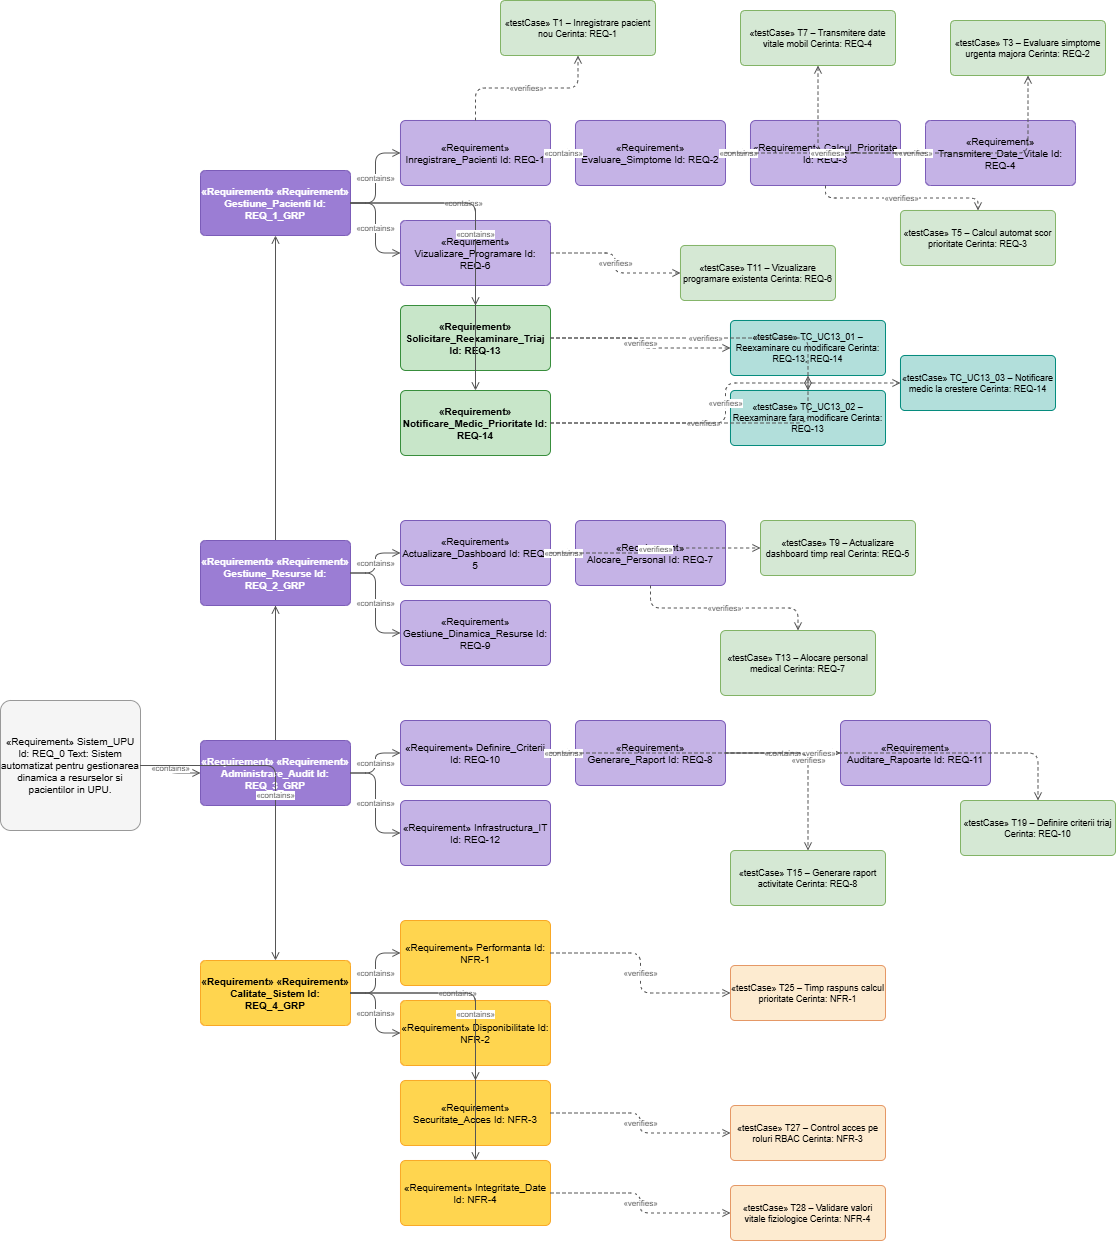

The diagram above was exported from draw.io. Its source (the exported page's mxGraphModel, read from the mxfile embedded in the PNG):
<mxGraphModel dx="1612" dy="1228" grid="1" gridSize="10" guides="1" tooltips="1" connect="1" arrows="1" fold="1" page="0" pageScale="1" pageWidth="1400" pageHeight="1300" background="#FFFFFF" math="0" shadow="0">
  <root>
    <mxCell id="0" />
    <mxCell id="1" parent="0" />
    <mxCell id="r0" parent="1" style="rounded=1;whiteSpace=wrap;html=0;fillColor=#F5F5F5;strokeColor=#999999;fontColor=#000000;fontSize=10;align=center;verticalAlign=middle;arcSize=8;" value="«Requirement» Sistem_UPU Id: REQ_0 Text: Sistem automatizat pentru gestionarea dinamica a resurselor si pacientilor in UPU." vertex="1">
      <mxGeometry height="130" width="140" x="30" y="610" as="geometry" />
    </mxCell>
    <mxCell id="g1" parent="1" style="rounded=1;whiteSpace=wrap;html=0;fillColor=#9B7DD4;strokeColor=#7B5CB8;fontColor=#FFFFFF;fontSize=10;fontStyle=1;align=center;verticalAlign=middle;arcSize=8;" value="«Requirement» «Requirement» Gestiune_Pacienti Id: REQ_1_GRP" vertex="1">
      <mxGeometry height="65" width="150" x="230" y="80" as="geometry" />
    </mxCell>
    <mxCell id="a_r0g1" edge="1" parent="1" source="r0" style="html=1;strokeColor=#555555;fontColor=#555555;fontSize=8;endArrow=open;endFill=0;edgeStyle=orthogonalEdgeStyle;align=center;" target="g1" value="«contains»">
      <mxGeometry relative="1" as="geometry" />
    </mxCell>
    <mxCell id="r1" parent="1" style="rounded=1;whiteSpace=wrap;html=0;fillColor=#C5B3E6;strokeColor=#7B5CB8;fontColor=#000000;fontSize=10;align=center;verticalAlign=middle;arcSize=8;" value="«Requirement» Inregistrare_Pacienti Id: REQ-1" vertex="1">
      <mxGeometry height="65" width="150" x="430" y="30" as="geometry" />
    </mxCell>
    <mxCell id="r2" parent="1" style="rounded=1;whiteSpace=wrap;html=0;fillColor=#C5B3E6;strokeColor=#7B5CB8;fontColor=#000000;fontSize=10;align=center;verticalAlign=middle;arcSize=8;" value="«Requirement» Evaluare_Simptome Id: REQ-2" vertex="1">
      <mxGeometry height="65" width="150" x="605" y="30" as="geometry" />
    </mxCell>
    <mxCell id="r3" parent="1" style="rounded=1;whiteSpace=wrap;html=0;fillColor=#C5B3E6;strokeColor=#7B5CB8;fontColor=#000000;fontSize=10;align=center;verticalAlign=middle;arcSize=8;" value="«Requirement» Calcul_Prioritate Id: REQ-3" vertex="1">
      <mxGeometry height="65" width="150" x="780" y="30" as="geometry" />
    </mxCell>
    <mxCell id="r4" parent="1" style="rounded=1;whiteSpace=wrap;html=0;fillColor=#C5B3E6;strokeColor=#7B5CB8;fontColor=#000000;fontSize=10;align=center;verticalAlign=middle;arcSize=8;" value="«Requirement» Transmitere_Date_Vitale Id: REQ-4" vertex="1">
      <mxGeometry height="65" width="150" x="955" y="30" as="geometry" />
    </mxCell>
    <mxCell id="ag1r1" edge="1" parent="1" source="g1" style="html=1;strokeColor=#555555;fontColor=#555555;fontSize=8;endArrow=open;endFill=0;edgeStyle=orthogonalEdgeStyle;align=center;" target="r1" value="«contains»">
      <mxGeometry relative="1" as="geometry" />
    </mxCell>
    <mxCell id="ar1r2" edge="1" parent="1" source="r1" style="html=1;strokeColor=#555555;fontColor=#555555;fontSize=8;endArrow=open;endFill=0;edgeStyle=orthogonalEdgeStyle;align=center;" target="r2" value="«contains»">
      <mxGeometry relative="1" as="geometry" />
    </mxCell>
    <mxCell id="ar2r3" edge="1" parent="1" source="r2" style="html=1;strokeColor=#555555;fontColor=#555555;fontSize=8;endArrow=open;endFill=0;edgeStyle=orthogonalEdgeStyle;align=center;" target="r3" value="«contains»">
      <mxGeometry relative="1" as="geometry" />
    </mxCell>
    <mxCell id="ar3r4" edge="1" parent="1" source="r3" style="html=1;strokeColor=#555555;fontColor=#555555;fontSize=8;endArrow=open;endFill=0;edgeStyle=orthogonalEdgeStyle;align=center;" target="r4" value="«contains»">
      <mxGeometry relative="1" as="geometry" />
    </mxCell>
    <mxCell id="r6" parent="1" style="rounded=1;whiteSpace=wrap;html=0;fillColor=#C5B3E6;strokeColor=#7B5CB8;fontColor=#000000;fontSize=10;align=center;verticalAlign=middle;arcSize=8;" value="«Requirement» Vizualizare_Programare Id: REQ-6" vertex="1">
      <mxGeometry height="65" width="150" x="430" y="130" as="geometry" />
    </mxCell>
    <mxCell id="ag1r6" edge="1" parent="1" source="g1" style="html=1;strokeColor=#555555;fontColor=#555555;fontSize=8;endArrow=open;endFill=0;edgeStyle=orthogonalEdgeStyle;align=center;" target="r6" value="«contains»">
      <mxGeometry relative="1" as="geometry" />
    </mxCell>
    <mxCell id="r13" parent="1" style="rounded=1;whiteSpace=wrap;html=0;fillColor=#C8E6C9;strokeColor=#388E3C;fontColor=#000000;fontSize=10;fontStyle=1;align=center;verticalAlign=middle;arcSize=8;" value="«Requirement» Solicitare_Reexaminare_Triaj Id: REQ-13" vertex="1">
      <mxGeometry height="65" width="150" x="430" y="215" as="geometry" />
    </mxCell>
    <mxCell id="ag1r13" edge="1" parent="1" source="g1" style="html=1;strokeColor=#555555;fontColor=#555555;fontSize=8;endArrow=open;endFill=0;edgeStyle=orthogonalEdgeStyle;align=center;" target="r13" value="«contains»">
      <mxGeometry relative="1" as="geometry" />
    </mxCell>
    <mxCell id="r14" parent="1" style="rounded=1;whiteSpace=wrap;html=0;fillColor=#C8E6C9;strokeColor=#388E3C;fontColor=#000000;fontSize=10;fontStyle=1;align=center;verticalAlign=middle;arcSize=8;" value="«Requirement» Notificare_Medic_Prioritate Id: REQ-14" vertex="1">
      <mxGeometry height="65" width="150" x="430" y="300" as="geometry" />
    </mxCell>
    <mxCell id="ag1r14" edge="1" parent="1" source="g1" style="html=1;strokeColor=#555555;fontColor=#555555;fontSize=8;endArrow=open;endFill=0;edgeStyle=orthogonalEdgeStyle;align=center;" target="r14" value="«contains»">
      <mxGeometry relative="1" as="geometry" />
    </mxCell>
    <mxCell id="g2" parent="1" style="rounded=1;whiteSpace=wrap;html=0;fillColor=#9B7DD4;strokeColor=#7B5CB8;fontColor=#FFFFFF;fontSize=10;fontStyle=1;align=center;verticalAlign=middle;arcSize=8;" value="«Requirement» «Requirement» Gestiune_Resurse Id: REQ_2_GRP" vertex="1">
      <mxGeometry height="65" width="150" x="230" y="450" as="geometry" />
    </mxCell>
    <mxCell id="a_r0g2" edge="1" parent="1" source="r0" style="html=1;strokeColor=#555555;fontColor=#555555;fontSize=8;endArrow=open;endFill=0;edgeStyle=orthogonalEdgeStyle;align=center;" target="g2" value="«contains»">
      <mxGeometry relative="1" as="geometry" />
    </mxCell>
    <mxCell id="r5" parent="1" style="rounded=1;whiteSpace=wrap;html=0;fillColor=#C5B3E6;strokeColor=#7B5CB8;fontColor=#000000;fontSize=10;align=center;verticalAlign=middle;arcSize=8;" value="«Requirement» Actualizare_Dashboard Id: REQ-5" vertex="1">
      <mxGeometry height="65" width="150" x="430" y="430" as="geometry" />
    </mxCell>
    <mxCell id="r7" parent="1" style="rounded=1;whiteSpace=wrap;html=0;fillColor=#C5B3E6;strokeColor=#7B5CB8;fontColor=#000000;fontSize=10;align=center;verticalAlign=middle;arcSize=8;" value="«Requirement» Alocare_Personal Id: REQ-7" vertex="1">
      <mxGeometry height="65" width="150" x="605" y="430" as="geometry" />
    </mxCell>
    <mxCell id="r9" parent="1" style="rounded=1;whiteSpace=wrap;html=0;fillColor=#C5B3E6;strokeColor=#7B5CB8;fontColor=#000000;fontSize=10;align=center;verticalAlign=middle;arcSize=8;" value="«Requirement» Gestiune_Dinamica_Resurse Id: REQ-9" vertex="1">
      <mxGeometry height="65" width="150" x="430" y="510" as="geometry" />
    </mxCell>
    <mxCell id="ag2r5" edge="1" parent="1" source="g2" style="html=1;strokeColor=#555555;fontColor=#555555;fontSize=8;endArrow=open;endFill=0;edgeStyle=orthogonalEdgeStyle;align=center;" target="r5" value="«contains»">
      <mxGeometry relative="1" as="geometry" />
    </mxCell>
    <mxCell id="ar5r7" edge="1" parent="1" source="r5" style="html=1;strokeColor=#555555;fontColor=#555555;fontSize=8;endArrow=open;endFill=0;edgeStyle=orthogonalEdgeStyle;align=center;" target="r7" value="«contains»">
      <mxGeometry relative="1" as="geometry" />
    </mxCell>
    <mxCell id="ag2r9" edge="1" parent="1" source="g2" style="html=1;strokeColor=#555555;fontColor=#555555;fontSize=8;endArrow=open;endFill=0;edgeStyle=orthogonalEdgeStyle;align=center;" target="r9" value="«contains»">
      <mxGeometry relative="1" as="geometry" />
    </mxCell>
    <mxCell id="g3" parent="1" style="rounded=1;whiteSpace=wrap;html=0;fillColor=#9B7DD4;strokeColor=#7B5CB8;fontColor=#FFFFFF;fontSize=10;fontStyle=1;align=center;verticalAlign=middle;arcSize=8;" value="«Requirement» «Requirement» Administrare_Audit Id: REQ_3_GRP" vertex="1">
      <mxGeometry height="65" width="150" x="230" y="650" as="geometry" />
    </mxCell>
    <mxCell id="a_r0g3" edge="1" parent="1" source="r0" style="html=1;strokeColor=#555555;fontColor=#555555;fontSize=8;endArrow=open;endFill=0;edgeStyle=orthogonalEdgeStyle;align=center;" target="g3" value="«contains»">
      <mxGeometry relative="1" as="geometry" />
    </mxCell>
    <mxCell id="r10" parent="1" style="rounded=1;whiteSpace=wrap;html=0;fillColor=#C5B3E6;strokeColor=#7B5CB8;fontColor=#000000;fontSize=10;align=center;verticalAlign=middle;arcSize=8;" value="«Requirement» Definire_Criterii Id: REQ-10" vertex="1">
      <mxGeometry height="65" width="150" x="430" y="630" as="geometry" />
    </mxCell>
    <mxCell id="r8" parent="1" style="rounded=1;whiteSpace=wrap;html=0;fillColor=#C5B3E6;strokeColor=#7B5CB8;fontColor=#000000;fontSize=10;align=center;verticalAlign=middle;arcSize=8;" value="«Requirement» Generare_Raport Id: REQ-8" vertex="1">
      <mxGeometry height="65" width="150" x="605" y="630" as="geometry" />
    </mxCell>
    <mxCell id="r11" parent="1" style="rounded=1;whiteSpace=wrap;html=0;fillColor=#C5B3E6;strokeColor=#7B5CB8;fontColor=#000000;fontSize=10;align=center;verticalAlign=middle;arcSize=8;" value="«Requirement» Auditare_Rapoarte Id: REQ-11" vertex="1">
      <mxGeometry height="65" width="150" x="870" y="630" as="geometry" />
    </mxCell>
    <mxCell id="r12" parent="1" style="rounded=1;whiteSpace=wrap;html=0;fillColor=#C5B3E6;strokeColor=#7B5CB8;fontColor=#000000;fontSize=10;align=center;verticalAlign=middle;arcSize=8;" value="«Requirement» Infrastructura_IT Id: REQ-12" vertex="1">
      <mxGeometry height="65" width="150" x="430" y="710" as="geometry" />
    </mxCell>
    <mxCell id="ag3r10" edge="1" parent="1" source="g3" style="html=1;strokeColor=#555555;fontColor=#555555;fontSize=8;endArrow=open;endFill=0;edgeStyle=orthogonalEdgeStyle;align=center;" target="r10" value="«contains»">
      <mxGeometry relative="1" as="geometry" />
    </mxCell>
    <mxCell id="ar10r8" edge="1" parent="1" source="r10" style="html=1;strokeColor=#555555;fontColor=#555555;fontSize=8;endArrow=open;endFill=0;edgeStyle=orthogonalEdgeStyle;align=center;" target="r8" value="«contains»">
      <mxGeometry relative="1" as="geometry" />
    </mxCell>
    <mxCell id="ar8r11" edge="1" parent="1" source="r8" style="html=1;strokeColor=#555555;fontColor=#555555;fontSize=8;endArrow=open;endFill=0;edgeStyle=orthogonalEdgeStyle;align=center;" target="r11" value="«contains»">
      <mxGeometry relative="1" as="geometry" />
    </mxCell>
    <mxCell id="ag3r12" edge="1" parent="1" source="g3" style="html=1;strokeColor=#555555;fontColor=#555555;fontSize=8;endArrow=open;endFill=0;edgeStyle=orthogonalEdgeStyle;align=center;" target="r12" value="«contains»">
      <mxGeometry relative="1" as="geometry" />
    </mxCell>
    <mxCell id="g4" parent="1" style="rounded=1;whiteSpace=wrap;html=0;fillColor=#FFD54F;strokeColor=#F9A825;fontColor=#000000;fontSize=10;fontStyle=1;align=center;verticalAlign=middle;arcSize=8;" value="«Requirement» «Requirement» Calitate_Sistem Id: REQ_4_GRP" vertex="1">
      <mxGeometry height="65" width="150" x="230" y="870" as="geometry" />
    </mxCell>
    <mxCell id="a_r0g4" edge="1" parent="1" source="r0" style="html=1;strokeColor=#555555;fontColor=#555555;fontSize=8;endArrow=open;endFill=0;edgeStyle=orthogonalEdgeStyle;align=center;" target="g4" value="«contains»">
      <mxGeometry relative="1" as="geometry" />
    </mxCell>
    <mxCell id="nfr1" parent="1" style="rounded=1;whiteSpace=wrap;html=0;fillColor=#FFD54F;strokeColor=#F9A825;fontColor=#000000;fontSize=10;align=center;verticalAlign=middle;arcSize=8;" value="«Requirement» Performanta Id: NFR-1" vertex="1">
      <mxGeometry height="65" width="150" x="430" y="830" as="geometry" />
    </mxCell>
    <mxCell id="nfr2" parent="1" style="rounded=1;whiteSpace=wrap;html=0;fillColor=#FFD54F;strokeColor=#F9A825;fontColor=#000000;fontSize=10;align=center;verticalAlign=middle;arcSize=8;" value="«Requirement» Disponibilitate Id: NFR-2" vertex="1">
      <mxGeometry height="65" width="150" x="430" y="910" as="geometry" />
    </mxCell>
    <mxCell id="nfr3" parent="1" style="rounded=1;whiteSpace=wrap;html=0;fillColor=#FFD54F;strokeColor=#F9A825;fontColor=#000000;fontSize=10;align=center;verticalAlign=middle;arcSize=8;" value="«Requirement» Securitate_Acces Id: NFR-3" vertex="1">
      <mxGeometry height="65" width="150" x="430" y="990" as="geometry" />
    </mxCell>
    <mxCell id="nfr4" parent="1" style="rounded=1;whiteSpace=wrap;html=0;fillColor=#FFD54F;strokeColor=#F9A825;fontColor=#000000;fontSize=10;align=center;verticalAlign=middle;arcSize=8;" value="«Requirement» Integritate_Date Id: NFR-4" vertex="1">
      <mxGeometry height="65" width="150" x="430" y="1070" as="geometry" />
    </mxCell>
    <mxCell id="ag4nfr1" edge="1" parent="1" source="g4" style="html=1;strokeColor=#555555;fontColor=#555555;fontSize=8;endArrow=open;endFill=0;edgeStyle=orthogonalEdgeStyle;align=center;" target="nfr1" value="«contains»">
      <mxGeometry relative="1" as="geometry" />
    </mxCell>
    <mxCell id="ag4nfr2" edge="1" parent="1" source="g4" style="html=1;strokeColor=#555555;fontColor=#555555;fontSize=8;endArrow=open;endFill=0;edgeStyle=orthogonalEdgeStyle;align=center;" target="nfr2" value="«contains»">
      <mxGeometry relative="1" as="geometry" />
    </mxCell>
    <mxCell id="ag4nfr3" edge="1" parent="1" source="g4" style="html=1;strokeColor=#555555;fontColor=#555555;fontSize=8;endArrow=open;endFill=0;edgeStyle=orthogonalEdgeStyle;align=center;" target="nfr3" value="«contains»">
      <mxGeometry relative="1" as="geometry" />
    </mxCell>
    <mxCell id="ag4nfr4" edge="1" parent="1" source="g4" style="html=1;strokeColor=#555555;fontColor=#555555;fontSize=8;endArrow=open;endFill=0;edgeStyle=orthogonalEdgeStyle;align=center;" target="nfr4" value="«contains»">
      <mxGeometry relative="1" as="geometry" />
    </mxCell>
    <mxCell id="t1" parent="1" style="rounded=1;whiteSpace=wrap;html=0;fillColor=#D5E8D4;strokeColor=#82B366;fontColor=#000000;fontSize=9;align=center;verticalAlign=middle;arcSize=8;" value="«testCase» T1 – Inregistrare pacient nou Cerinta: REQ-1" vertex="1">
      <mxGeometry height="55" width="155" x="530" y="-90" as="geometry" />
    </mxCell>
    <mxCell id="av_t1" edge="1" parent="1" source="r1" style="html=1;dashed=1;strokeColor=#555555;fontColor=#555555;fontSize=8;endArrow=open;endFill=0;edgeStyle=orthogonalEdgeStyle;align=center;" target="t1" value="«verifies»">
      <mxGeometry relative="1" as="geometry" />
    </mxCell>
    <mxCell id="t3" parent="1" style="rounded=1;whiteSpace=wrap;html=0;fillColor=#D5E8D4;strokeColor=#82B366;fontColor=#000000;fontSize=9;align=center;verticalAlign=middle;arcSize=8;" value="«testCase» T3 – Evaluare simptome urgenta majora Cerinta: REQ-2" vertex="1">
      <mxGeometry height="55" width="155" x="980" y="-70" as="geometry" />
    </mxCell>
    <mxCell id="av_t3" edge="1" parent="1" source="r2" style="html=1;dashed=1;strokeColor=#555555;fontColor=#555555;fontSize=8;endArrow=open;endFill=0;edgeStyle=orthogonalEdgeStyle;align=center;" target="t3" value="«verifies»">
      <mxGeometry relative="1" as="geometry" />
    </mxCell>
    <mxCell id="t5" parent="1" style="rounded=1;whiteSpace=wrap;html=0;fillColor=#D5E8D4;strokeColor=#82B366;fontColor=#000000;fontSize=9;align=center;verticalAlign=middle;arcSize=8;" value="«testCase» T5 – Calcul automat scor prioritate Cerinta: REQ-3" vertex="1">
      <mxGeometry height="55" width="155" x="930" y="120" as="geometry" />
    </mxCell>
    <mxCell id="av_t5" edge="1" parent="1" source="r3" style="html=1;dashed=1;strokeColor=#555555;fontColor=#555555;fontSize=8;endArrow=open;endFill=0;edgeStyle=orthogonalEdgeStyle;align=center;" target="t5" value="«verifies»">
      <mxGeometry relative="1" as="geometry" />
    </mxCell>
    <mxCell id="t7" parent="1" style="rounded=1;whiteSpace=wrap;html=0;fillColor=#D5E8D4;strokeColor=#82B366;fontColor=#000000;fontSize=9;align=center;verticalAlign=middle;arcSize=8;" value="«testCase» T7 – Transmitere date vitale mobil Cerinta: REQ-4" vertex="1">
      <mxGeometry height="55" width="155" x="770" y="-80" as="geometry" />
    </mxCell>
    <mxCell id="av_t7" edge="1" parent="1" source="r4" style="html=1;dashed=1;strokeColor=#555555;fontColor=#555555;fontSize=8;endArrow=open;endFill=0;edgeStyle=orthogonalEdgeStyle;align=center;" target="t7" value="«verifies»">
      <mxGeometry relative="1" as="geometry" />
    </mxCell>
    <mxCell id="t11" parent="1" style="rounded=1;whiteSpace=wrap;html=0;fillColor=#D5E8D4;strokeColor=#82B366;fontColor=#000000;fontSize=9;align=center;verticalAlign=middle;arcSize=8;" value="«testCase» T11 – Vizualizare programare existenta Cerinta: REQ-6" vertex="1">
      <mxGeometry height="55" width="155" x="710" y="155" as="geometry" />
    </mxCell>
    <mxCell id="av_t11" edge="1" parent="1" source="r6" style="html=1;dashed=1;strokeColor=#555555;fontColor=#555555;fontSize=8;endArrow=open;endFill=0;edgeStyle=orthogonalEdgeStyle;align=center;" target="t11" value="«verifies»">
      <mxGeometry relative="1" as="geometry" />
    </mxCell>
    <mxCell id="t9" parent="1" style="rounded=1;whiteSpace=wrap;html=0;fillColor=#D5E8D4;strokeColor=#82B366;fontColor=#000000;fontSize=9;align=center;verticalAlign=middle;arcSize=8;" value="«testCase» T9 – Actualizare dashboard timp real Cerinta: REQ-5" vertex="1">
      <mxGeometry height="55" width="155" x="790" y="430" as="geometry" />
    </mxCell>
    <mxCell id="av_t9" edge="1" parent="1" source="r5" style="html=1;dashed=1;strokeColor=#555555;fontColor=#555555;fontSize=8;endArrow=open;endFill=0;edgeStyle=orthogonalEdgeStyle;align=center;" target="t9" value="«verifies»">
      <mxGeometry relative="1" as="geometry" />
    </mxCell>
    <mxCell id="t13" parent="1" style="rounded=1;whiteSpace=wrap;html=0;fillColor=#D5E8D4;strokeColor=#82B366;fontColor=#000000;fontSize=9;align=center;verticalAlign=middle;arcSize=8;" value="«testCase» T13 – Alocare personal medical Cerinta: REQ-7" vertex="1">
      <mxGeometry height="65" width="155" x="750" y="540" as="geometry" />
    </mxCell>
    <mxCell id="av_t13" edge="1" parent="1" source="r7" style="html=1;dashed=1;strokeColor=#555555;fontColor=#555555;fontSize=8;endArrow=open;endFill=0;edgeStyle=orthogonalEdgeStyle;align=center;" target="t13" value="«verifies»">
      <mxGeometry relative="1" as="geometry" />
    </mxCell>
    <mxCell id="t19" parent="1" style="rounded=1;whiteSpace=wrap;html=0;fillColor=#D5E8D4;strokeColor=#82B366;fontColor=#000000;fontSize=9;align=center;verticalAlign=middle;arcSize=8;" value="«testCase» T19 – Definire criterii triaj Cerinta: REQ-10" vertex="1">
      <mxGeometry height="55" width="155" x="990" y="710" as="geometry" />
    </mxCell>
    <mxCell id="av_t19" edge="1" parent="1" source="r10" style="html=1;dashed=1;strokeColor=#555555;fontColor=#555555;fontSize=8;endArrow=open;endFill=0;edgeStyle=orthogonalEdgeStyle;align=center;" target="t19" value="«verifies»">
      <mxGeometry relative="1" as="geometry" />
    </mxCell>
    <mxCell id="t15" parent="1" style="rounded=1;whiteSpace=wrap;html=0;fillColor=#D5E8D4;strokeColor=#82B366;fontColor=#000000;fontSize=9;align=center;verticalAlign=middle;arcSize=8;" value="«testCase» T15 – Generare raport activitate Cerinta: REQ-8" vertex="1">
      <mxGeometry height="55" width="155" x="760" y="760" as="geometry" />
    </mxCell>
    <mxCell id="av_t15" edge="1" parent="1" source="r8" style="html=1;dashed=1;strokeColor=#555555;fontColor=#555555;fontSize=8;endArrow=open;endFill=0;edgeStyle=orthogonalEdgeStyle;align=center;" target="t15" value="«verifies»">
      <mxGeometry relative="1" as="geometry" />
    </mxCell>
    <mxCell id="t25" parent="1" style="rounded=1;whiteSpace=wrap;html=0;fillColor=#FDEBD0;strokeColor=#E59866;fontColor=#000000;fontSize=9;align=center;verticalAlign=middle;arcSize=8;" value="«testCase» T25 – Timp raspuns calcul prioritate Cerinta: NFR-1" vertex="1">
      <mxGeometry height="55" width="155" x="760" y="875" as="geometry" />
    </mxCell>
    <mxCell id="av_t25" edge="1" parent="1" source="nfr1" style="html=1;dashed=1;strokeColor=#555555;fontColor=#555555;fontSize=8;endArrow=open;endFill=0;edgeStyle=orthogonalEdgeStyle;align=center;" target="t25" value="«verifies»">
      <mxGeometry relative="1" as="geometry" />
    </mxCell>
    <mxCell id="t27" parent="1" style="rounded=1;whiteSpace=wrap;html=0;fillColor=#FDEBD0;strokeColor=#E59866;fontColor=#000000;fontSize=9;align=center;verticalAlign=middle;arcSize=8;" value="«testCase» T27 – Control acces pe roluri RBAC Cerinta: NFR-3" vertex="1">
      <mxGeometry height="55" width="155" x="760" y="1015" as="geometry" />
    </mxCell>
    <mxCell id="av_t27" edge="1" parent="1" source="nfr3" style="html=1;dashed=1;strokeColor=#555555;fontColor=#555555;fontSize=8;endArrow=open;endFill=0;edgeStyle=orthogonalEdgeStyle;align=center;" target="t27" value="«verifies»">
      <mxGeometry relative="1" as="geometry" />
    </mxCell>
    <mxCell id="t28" parent="1" style="rounded=1;whiteSpace=wrap;html=0;fillColor=#FDEBD0;strokeColor=#E59866;fontColor=#000000;fontSize=9;align=center;verticalAlign=middle;arcSize=8;" value="«testCase» T28 – Validare valori vitale fiziologice Cerinta: NFR-4" vertex="1">
      <mxGeometry height="55" width="155" x="760" y="1095" as="geometry" />
    </mxCell>
    <mxCell id="av_t28" edge="1" parent="1" source="nfr4" style="html=1;dashed=1;strokeColor=#555555;fontColor=#555555;fontSize=8;endArrow=open;endFill=0;edgeStyle=orthogonalEdgeStyle;align=center;" target="t28" value="«verifies»">
      <mxGeometry relative="1" as="geometry" />
    </mxCell>
    <mxCell id="tuc1301" parent="1" style="rounded=1;whiteSpace=wrap;html=0;fillColor=#B2DFDB;strokeColor=#00897B;fontColor=#000000;fontSize=9;align=center;verticalAlign=middle;arcSize=8;" value="«testCase» TC_UC13_01 – Reexaminare cu modificare Cerinta: REQ-13, REQ-14" vertex="1">
      <mxGeometry height="55" width="155" x="760" y="230" as="geometry" />
    </mxCell>
    <mxCell id="tuc1302" parent="1" style="rounded=1;whiteSpace=wrap;html=0;fillColor=#B2DFDB;strokeColor=#00897B;fontColor=#000000;fontSize=9;align=center;verticalAlign=middle;arcSize=8;" value="«testCase» TC_UC13_02 – Reexaminare fara modificare Cerinta: REQ-13" vertex="1">
      <mxGeometry height="55" width="155" x="760" y="300" as="geometry" />
    </mxCell>
    <mxCell id="tuc1303" parent="1" style="rounded=1;whiteSpace=wrap;html=0;fillColor=#B2DFDB;strokeColor=#00897B;fontColor=#000000;fontSize=9;align=center;verticalAlign=middle;arcSize=8;" value="«testCase» TC_UC13_03 – Notificare medic la crestere Cerinta: REQ-14" vertex="1">
      <mxGeometry height="55" width="155" x="930" y="265" as="geometry" />
    </mxCell>
    <mxCell id="av_r13_01" edge="1" parent="1" source="r13" style="html=1;dashed=1;strokeColor=#555555;fontColor=#555555;fontSize=8;endArrow=open;endFill=0;edgeStyle=orthogonalEdgeStyle;align=center;" target="tuc1301" value="«verifies»">
      <mxGeometry relative="1" as="geometry" />
    </mxCell>
    <mxCell id="av_r13_02" edge="1" parent="1" source="r13" style="html=1;dashed=1;strokeColor=#555555;fontColor=#555555;fontSize=8;endArrow=open;endFill=0;edgeStyle=orthogonalEdgeStyle;align=center;" target="tuc1302" value="«verifies»">
      <mxGeometry relative="1" as="geometry" />
    </mxCell>
    <mxCell id="av_r14_01" edge="1" parent="1" source="r14" style="html=1;dashed=1;strokeColor=#555555;fontColor=#555555;fontSize=8;endArrow=open;endFill=0;edgeStyle=orthogonalEdgeStyle;align=center;" target="tuc1301" value="«verifies»">
      <mxGeometry relative="1" as="geometry" />
    </mxCell>
    <mxCell id="av_r14_03" edge="1" parent="1" source="r14" style="html=1;dashed=1;strokeColor=#555555;fontColor=#555555;fontSize=8;endArrow=open;endFill=0;edgeStyle=orthogonalEdgeStyle;align=center;" target="tuc1303" value="«verifies»">
      <mxGeometry relative="1" as="geometry" />
    </mxCell>
  </root>
</mxGraphModel>